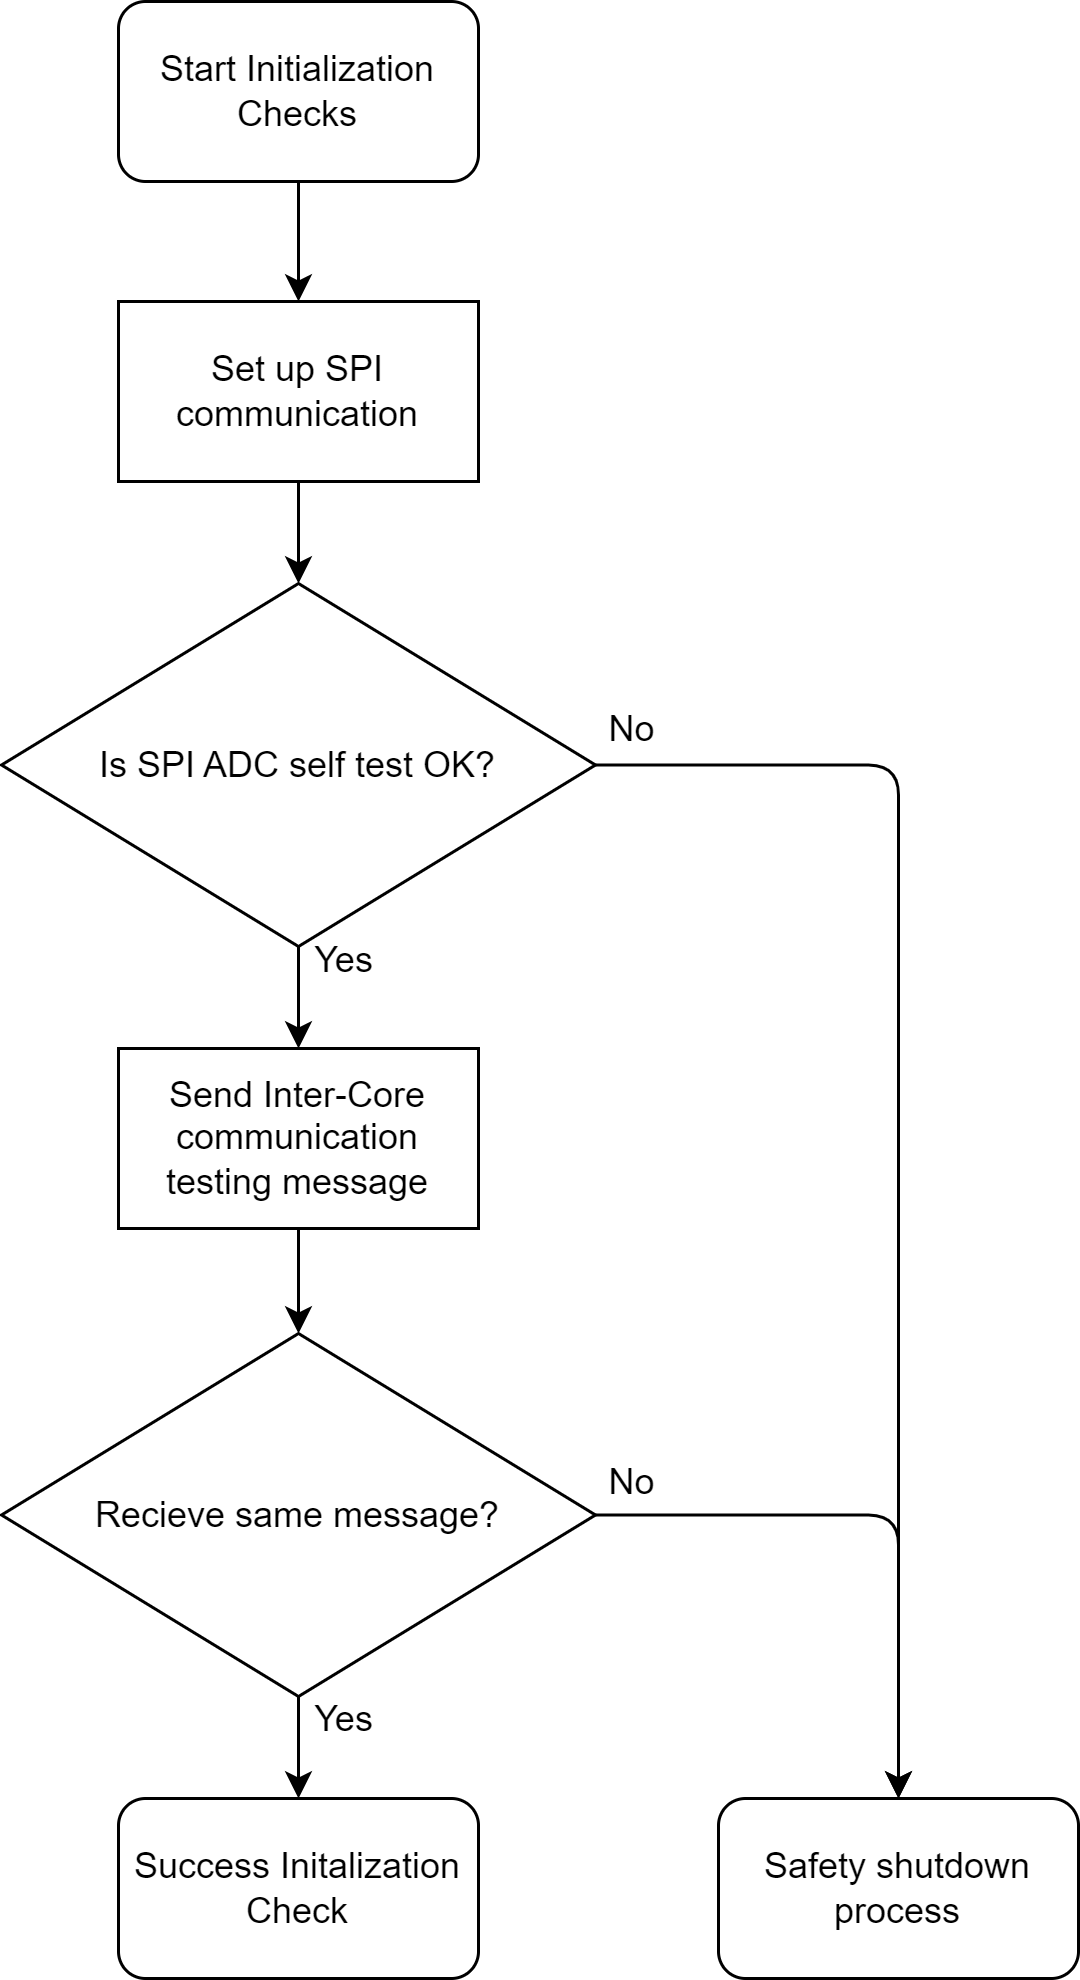

The diagram above was exported from draw.io. Its source (the exported page's mxGraphModel, read from the mxfile embedded in the PNG):
<mxGraphModel dx="1511" dy="2076" grid="0" gridSize="10" guides="1" tooltips="1" connect="1" arrows="1" fold="1" page="0" pageScale="1" pageWidth="1600" pageHeight="1200" math="0" shadow="0">
  <root>
    <mxCell id="0" />
    <mxCell id="1" parent="0" />
    <mxCell id="362" style="edgeStyle=none;html=1;exitX=0.5;exitY=1;exitDx=0;exitDy=0;fontSize=12;" edge="1" parent="1" source="352" target="353">
      <mxGeometry relative="1" as="geometry" />
    </mxCell>
    <mxCell id="352" value="Start Initialization Checks" style="rounded=1;whiteSpace=wrap;html=1;fontSize=12;" vertex="1" parent="1">
      <mxGeometry x="-309" y="-1048" width="120" height="60" as="geometry" />
    </mxCell>
    <mxCell id="363" style="edgeStyle=none;html=1;exitX=0.5;exitY=1;exitDx=0;exitDy=0;fontSize=12;" edge="1" parent="1" source="353" target="357">
      <mxGeometry relative="1" as="geometry" />
    </mxCell>
    <mxCell id="353" value="Set up SPI communication" style="rounded=0;whiteSpace=wrap;html=1;fontSize=12;" vertex="1" parent="1">
      <mxGeometry x="-309" y="-948" width="120" height="60" as="geometry" />
    </mxCell>
    <mxCell id="365" style="edgeStyle=none;html=1;exitX=0.5;exitY=1;exitDx=0;exitDy=0;fontSize=12;" edge="1" parent="1" source="354" target="359">
      <mxGeometry relative="1" as="geometry" />
    </mxCell>
    <mxCell id="354" value="Send Inter-Core communication testing message" style="rounded=0;whiteSpace=wrap;html=1;fontSize=12;" vertex="1" parent="1">
      <mxGeometry x="-309" y="-699" width="120" height="60" as="geometry" />
    </mxCell>
    <mxCell id="356" value="Success Initalization Check" style="rounded=1;whiteSpace=wrap;html=1;fontSize=12;" vertex="1" parent="1">
      <mxGeometry x="-309" y="-449" width="120" height="60" as="geometry" />
    </mxCell>
    <mxCell id="364" style="edgeStyle=none;html=1;exitX=0.5;exitY=1;exitDx=0;exitDy=0;fontSize=12;" edge="1" parent="1" source="357" target="354">
      <mxGeometry relative="1" as="geometry" />
    </mxCell>
    <mxCell id="375" value="Yes" style="edgeLabel;html=1;align=center;verticalAlign=middle;resizable=0;points=[];fontSize=12;" vertex="1" connectable="0" parent="364">
      <mxGeometry x="-0.5337" relative="1" as="geometry">
        <mxPoint x="15" y="-3" as="offset" />
      </mxGeometry>
    </mxCell>
    <mxCell id="370" style="edgeStyle=orthogonalEdgeStyle;html=1;exitX=1;exitY=0.5;exitDx=0;exitDy=0;fontSize=12;entryX=0.5;entryY=0;entryDx=0;entryDy=0;" edge="1" parent="1" source="357" target="360">
      <mxGeometry relative="1" as="geometry">
        <mxPoint x="-88" y="-793.5" as="targetPoint" />
      </mxGeometry>
    </mxCell>
    <mxCell id="374" value="No" style="edgeLabel;html=1;align=center;verticalAlign=middle;resizable=0;points=[];fontSize=12;" vertex="1" connectable="0" parent="370">
      <mxGeometry x="-0.0968" y="1" relative="1" as="geometry">
        <mxPoint x="-90" y="-112" as="offset" />
      </mxGeometry>
    </mxCell>
    <mxCell id="357" value="Is SPI ADC self test OK?" style="rhombus;whiteSpace=wrap;html=1;fontSize=12;" vertex="1" parent="1">
      <mxGeometry x="-348" y="-854" width="198" height="121" as="geometry" />
    </mxCell>
    <mxCell id="367" style="edgeStyle=none;html=1;exitX=0.5;exitY=1;exitDx=0;exitDy=0;fontSize=12;" edge="1" parent="1" source="359" target="356">
      <mxGeometry relative="1" as="geometry" />
    </mxCell>
    <mxCell id="377" value="&lt;font&gt;Yes&lt;/font&gt;" style="edgeLabel;html=1;align=center;verticalAlign=middle;resizable=0;points=[];fontSize=12;" vertex="1" connectable="0" parent="367">
      <mxGeometry x="-0.5308" y="-1" relative="1" as="geometry">
        <mxPoint x="16" as="offset" />
      </mxGeometry>
    </mxCell>
    <mxCell id="371" style="edgeStyle=orthogonalEdgeStyle;html=1;exitX=1;exitY=0.5;exitDx=0;exitDy=0;fontSize=12;entryX=0.5;entryY=0;entryDx=0;entryDy=0;" edge="1" parent="1" source="359" target="360">
      <mxGeometry relative="1" as="geometry">
        <mxPoint x="-88" y="-543" as="targetPoint" />
      </mxGeometry>
    </mxCell>
    <mxCell id="376" value="&lt;font&gt;No&lt;/font&gt;" style="edgeLabel;html=1;align=center;verticalAlign=middle;resizable=0;points=[];fontSize=12;" vertex="1" connectable="0" parent="371">
      <mxGeometry x="-0.712" y="-1" relative="1" as="geometry">
        <mxPoint x="-17" y="-12" as="offset" />
      </mxGeometry>
    </mxCell>
    <mxCell id="359" value="&lt;span style=&quot;color: rgb(0, 0, 0);&quot;&gt;Recieve same message?&lt;/span&gt;" style="rhombus;whiteSpace=wrap;html=1;fontSize=12;" vertex="1" parent="1">
      <mxGeometry x="-348" y="-604" width="198" height="121" as="geometry" />
    </mxCell>
    <mxCell id="360" value="Safety shutdown process" style="rounded=1;whiteSpace=wrap;html=1;fontSize=12;" vertex="1" parent="1">
      <mxGeometry x="-109" y="-449" width="120" height="60" as="geometry" />
    </mxCell>
  </root>
</mxGraphModel>